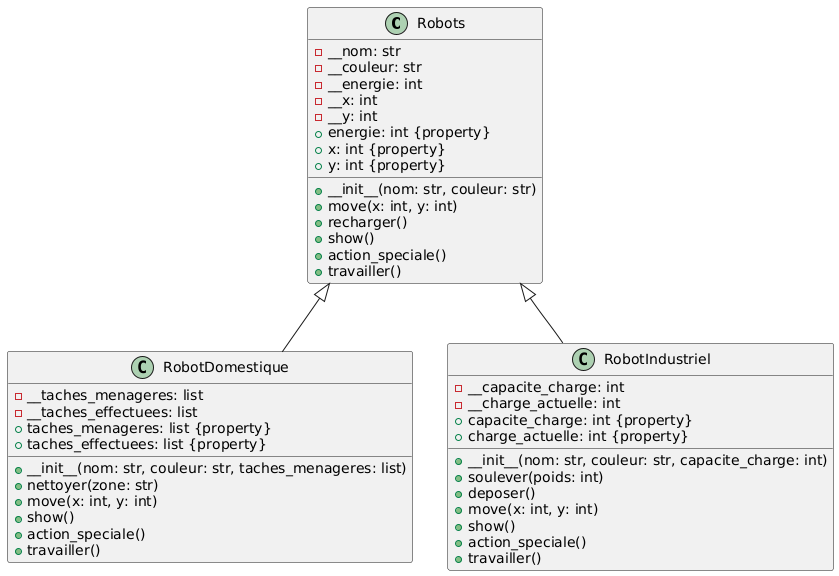

The diagram above was rendered by PlantUML. Its source (embedded in the PNG):
@startuml
class Robots {
  - __nom: str
  - __couleur: str
  - __energie: int
  - __x: int
  - __y: int
  + __init__(nom: str, couleur: str)
  + energie: int {property}
  + x: int {property}
  + y: int {property}
  + move(x: int, y: int)
  + recharger()
  + show()
  + action_speciale()
  + travailler()
}

class RobotDomestique {
  - __taches_menageres: list
  - __taches_effectuees: list
  + __init__(nom: str, couleur: str, taches_menageres: list)
  + taches_menageres: list {property}
  + taches_effectuees: list {property}
  + nettoyer(zone: str)
  + move(x: int, y: int)
  + show()
  + action_speciale()
  + travailler()
}

class RobotIndustriel {
  - __capacite_charge: int
  - __charge_actuelle: int
  + __init__(nom: str, couleur: str, capacite_charge: int)
  + capacite_charge: int {property}
  + charge_actuelle: int {property}
  + soulever(poids: int)
  + deposer()
  + move(x: int, y: int)
  + show()
  + action_speciale()
  + travailler()
}

Robots <|-- RobotDomestique
Robots <|-- RobotIndustriel
@enduml